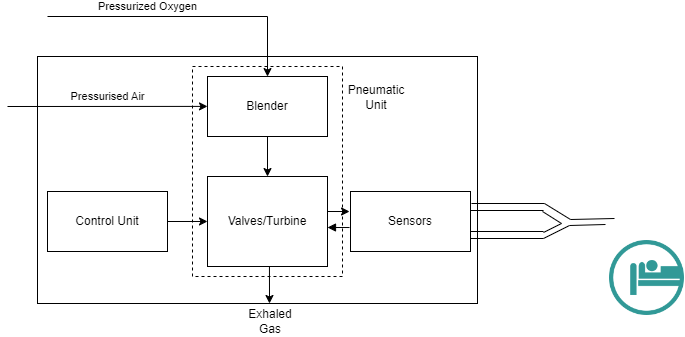

The diagram above was exported from draw.io. Its source (the exported page's mxGraphModel, read from the mxfile embedded in the PNG):
<mxGraphModel dx="989" dy="521" grid="0" gridSize="10" guides="1" tooltips="1" connect="0" arrows="0" fold="1" page="1" pageScale="1" pageWidth="827" pageHeight="1169" math="0" shadow="0">
  <root>
    <mxCell id="0" />
    <mxCell id="1" parent="0" />
    <mxCell id="2" value="" style="rounded=0;whiteSpace=wrap;html=1;" vertex="1" parent="1">
      <mxGeometry x="46" y="243" width="440" height="247" as="geometry" />
    </mxCell>
    <mxCell id="3" value="Blender" style="rounded=0;whiteSpace=wrap;html=1;" vertex="1" parent="1">
      <mxGeometry x="216" y="263" width="120" height="60" as="geometry" />
    </mxCell>
    <mxCell id="4" value="Valves/Turbine" style="rounded=0;whiteSpace=wrap;html=1;" vertex="1" parent="1">
      <mxGeometry x="216" y="363" width="120" height="90" as="geometry" />
    </mxCell>
    <mxCell id="5" value="Control Unit" style="rounded=0;whiteSpace=wrap;html=1;" vertex="1" parent="1">
      <mxGeometry x="56" y="378" width="120" height="60" as="geometry" />
    </mxCell>
    <mxCell id="6" value="" style="rounded=0;whiteSpace=wrap;html=1;dashed=1;fillColor=none;" vertex="1" parent="1">
      <mxGeometry x="201" y="253" width="150" height="210" as="geometry" />
    </mxCell>
    <mxCell id="7" value="Sensors" style="rounded=0;whiteSpace=wrap;html=1;" vertex="1" parent="1">
      <mxGeometry x="359" y="378" width="120" height="60" as="geometry" />
    </mxCell>
    <mxCell id="8" value="" style="endArrow=classic;html=1;rounded=0;entryX=0.1;entryY=0.19;entryDx=0;entryDy=0;entryPerimeter=0;" edge="1" target="6" parent="1">
      <mxGeometry width="50" height="50" relative="1" as="geometry">
        <mxPoint x="16" y="293" as="sourcePoint" />
        <mxPoint x="256" y="363" as="targetPoint" />
      </mxGeometry>
    </mxCell>
    <mxCell id="9" value="Pressurised Air" style="edgeLabel;html=1;align=center;verticalAlign=middle;resizable=0;points=[];" vertex="1" connectable="0" parent="8">
      <mxGeometry x="-0.27" y="1" relative="1" as="geometry">
        <mxPoint x="27" y="-9" as="offset" />
      </mxGeometry>
    </mxCell>
    <mxCell id="10" value="Pneumatic Unit" style="text;html=1;strokeColor=none;fillColor=none;align=center;verticalAlign=middle;whiteSpace=wrap;rounded=0;" vertex="1" parent="1">
      <mxGeometry x="355" y="269" width="60" height="30" as="geometry" />
    </mxCell>
    <mxCell id="11" value="" style="endArrow=classic;html=1;rounded=0;entryX=0.5;entryY=0.048;entryDx=0;entryDy=0;entryPerimeter=0;" edge="1" target="6" parent="1">
      <mxGeometry width="50" height="50" relative="1" as="geometry">
        <mxPoint x="56" y="203" as="sourcePoint" />
        <mxPoint x="256" y="363" as="targetPoint" />
        <Array as="points">
          <mxPoint x="276" y="203" />
        </Array>
      </mxGeometry>
    </mxCell>
    <mxCell id="12" value="Pressurized Oxygen" style="edgeLabel;html=1;align=center;verticalAlign=middle;resizable=0;points=[];" vertex="1" connectable="0" parent="11">
      <mxGeometry x="0.1568" y="1" relative="1" as="geometry">
        <mxPoint x="-62" y="-9" as="offset" />
      </mxGeometry>
    </mxCell>
    <mxCell id="13" value="" style="endArrow=classic;html=1;rounded=0;exitX=1;exitY=0.5;exitDx=0;exitDy=0;entryX=0.1;entryY=0.738;entryDx=0;entryDy=0;entryPerimeter=0;" edge="1" source="5" target="6" parent="1">
      <mxGeometry width="50" height="50" relative="1" as="geometry">
        <mxPoint x="206" y="413" as="sourcePoint" />
        <mxPoint x="256" y="363" as="targetPoint" />
      </mxGeometry>
    </mxCell>
    <mxCell id="14" value="" style="endArrow=classic;html=1;rounded=0;exitX=0.5;exitY=0.333;exitDx=0;exitDy=0;exitPerimeter=0;entryX=0.5;entryY=0.524;entryDx=0;entryDy=0;entryPerimeter=0;" edge="1" source="6" target="6" parent="1">
      <mxGeometry width="50" height="50" relative="1" as="geometry">
        <mxPoint x="206" y="413" as="sourcePoint" />
        <mxPoint x="256" y="363" as="targetPoint" />
      </mxGeometry>
    </mxCell>
    <mxCell id="15" value="" style="endArrow=classic;html=1;rounded=0;entryX=0.017;entryY=0.317;entryDx=0;entryDy=0;entryPerimeter=0;" edge="1" parent="1">
      <mxGeometry width="50" height="50" relative="1" as="geometry">
        <mxPoint x="336" y="398" as="sourcePoint" />
        <mxPoint x="358.0400000000002" y="398.02" as="targetPoint" />
      </mxGeometry>
    </mxCell>
    <mxCell id="16" value="" style="endArrow=none;html=1;rounded=0;entryX=0.017;entryY=0.317;entryDx=0;entryDy=0;entryPerimeter=0;startArrow=block;startFill=1;endFill=0;" edge="1" parent="1">
      <mxGeometry width="50" height="50" relative="1" as="geometry">
        <mxPoint x="336" y="414" as="sourcePoint" />
        <mxPoint x="358.0400000000002" y="414.02" as="targetPoint" />
      </mxGeometry>
    </mxCell>
    <mxCell id="17" value="" style="endArrow=classic;html=1;rounded=0;exitX=0.513;exitY=0.952;exitDx=0;exitDy=0;exitPerimeter=0;" edge="1" source="6" parent="1">
      <mxGeometry width="50" height="50" relative="1" as="geometry">
        <mxPoint x="276" y="530" as="sourcePoint" />
        <mxPoint x="278" y="490" as="targetPoint" />
      </mxGeometry>
    </mxCell>
    <mxCell id="18" value="Exhaled Gas" style="text;html=1;strokeColor=none;fillColor=none;align=center;verticalAlign=middle;whiteSpace=wrap;rounded=0;" vertex="1" parent="1">
      <mxGeometry x="249" y="493" width="60" height="30" as="geometry" />
    </mxCell>
    <mxCell id="19" value="" style="shape=image;html=1;verticalAlign=top;verticalLabelPosition=bottom;labelBackgroundColor=#ffffff;imageAspect=0;aspect=fixed;image=https://cdn4.iconfinder.com/data/icons/medical-14/512/8-128.png" vertex="1" parent="1">
      <mxGeometry x="618" y="427" width="75" height="75" as="geometry" />
    </mxCell>
    <mxCell id="20" value="" style="endArrow=none;html=1;rounded=0;exitX=1.008;exitY=0.5;exitDx=0;exitDy=0;exitPerimeter=0;" edge="1" parent="1">
      <mxGeometry width="50" height="50" relative="1" as="geometry">
        <mxPoint x="479.96000000000004" y="390" as="sourcePoint" />
        <mxPoint x="553" y="390" as="targetPoint" />
      </mxGeometry>
    </mxCell>
    <mxCell id="21" value="" style="endArrow=none;html=1;rounded=0;exitX=1.008;exitY=0.5;exitDx=0;exitDy=0;exitPerimeter=0;" edge="1" parent="1">
      <mxGeometry width="50" height="50" relative="1" as="geometry">
        <mxPoint x="479.00000000000006" y="397" as="sourcePoint" />
        <mxPoint x="552.04" y="397" as="targetPoint" />
      </mxGeometry>
    </mxCell>
    <mxCell id="22" value="" style="endArrow=none;html=1;rounded=0;exitX=1.008;exitY=0.5;exitDx=0;exitDy=0;exitPerimeter=0;" edge="1" parent="1">
      <mxGeometry width="50" height="50" relative="1" as="geometry">
        <mxPoint x="479.00000000000006" y="418" as="sourcePoint" />
        <mxPoint x="552.04" y="418" as="targetPoint" />
      </mxGeometry>
    </mxCell>
    <mxCell id="23" value="" style="endArrow=none;html=1;rounded=0;exitX=1.008;exitY=0.5;exitDx=0;exitDy=0;exitPerimeter=0;" edge="1" parent="1">
      <mxGeometry width="50" height="50" relative="1" as="geometry">
        <mxPoint x="479.00000000000006" y="425" as="sourcePoint" />
        <mxPoint x="552.04" y="425" as="targetPoint" />
      </mxGeometry>
    </mxCell>
    <mxCell id="24" value="" style="endArrow=none;html=1;rounded=0;" edge="1" parent="1">
      <mxGeometry width="50" height="50" relative="1" as="geometry">
        <mxPoint x="551" y="398" as="sourcePoint" />
        <mxPoint x="570" y="410" as="targetPoint" />
      </mxGeometry>
    </mxCell>
    <mxCell id="25" value="" style="endArrow=none;html=1;rounded=0;" edge="1" parent="1">
      <mxGeometry width="50" height="50" relative="1" as="geometry">
        <mxPoint x="552" y="419" as="sourcePoint" />
        <mxPoint x="570" y="410" as="targetPoint" />
      </mxGeometry>
    </mxCell>
    <mxCell id="26" value="" style="endArrow=none;html=1;rounded=0;" edge="1" parent="1">
      <mxGeometry width="50" height="50" relative="1" as="geometry">
        <mxPoint x="553" y="390" as="sourcePoint" />
        <mxPoint x="579" y="406" as="targetPoint" />
      </mxGeometry>
    </mxCell>
    <mxCell id="27" value="" style="endArrow=none;html=1;rounded=0;" edge="1" parent="1">
      <mxGeometry width="50" height="50" relative="1" as="geometry">
        <mxPoint x="552" y="425" as="sourcePoint" />
        <mxPoint x="578" y="412" as="targetPoint" />
      </mxGeometry>
    </mxCell>
    <mxCell id="28" value="" style="endArrow=none;html=1;rounded=0;" edge="1" parent="1">
      <mxGeometry width="50" height="50" relative="1" as="geometry">
        <mxPoint x="579" y="406" as="sourcePoint" />
        <mxPoint x="623" y="405" as="targetPoint" />
      </mxGeometry>
    </mxCell>
    <mxCell id="29" value="" style="endArrow=none;html=1;curved=1;" edge="1" parent="1">
      <mxGeometry width="50" height="50" relative="1" as="geometry">
        <mxPoint x="578" y="412" as="sourcePoint" />
        <mxPoint x="614" y="411" as="targetPoint" />
      </mxGeometry>
    </mxCell>
  </root>
</mxGraphModel>